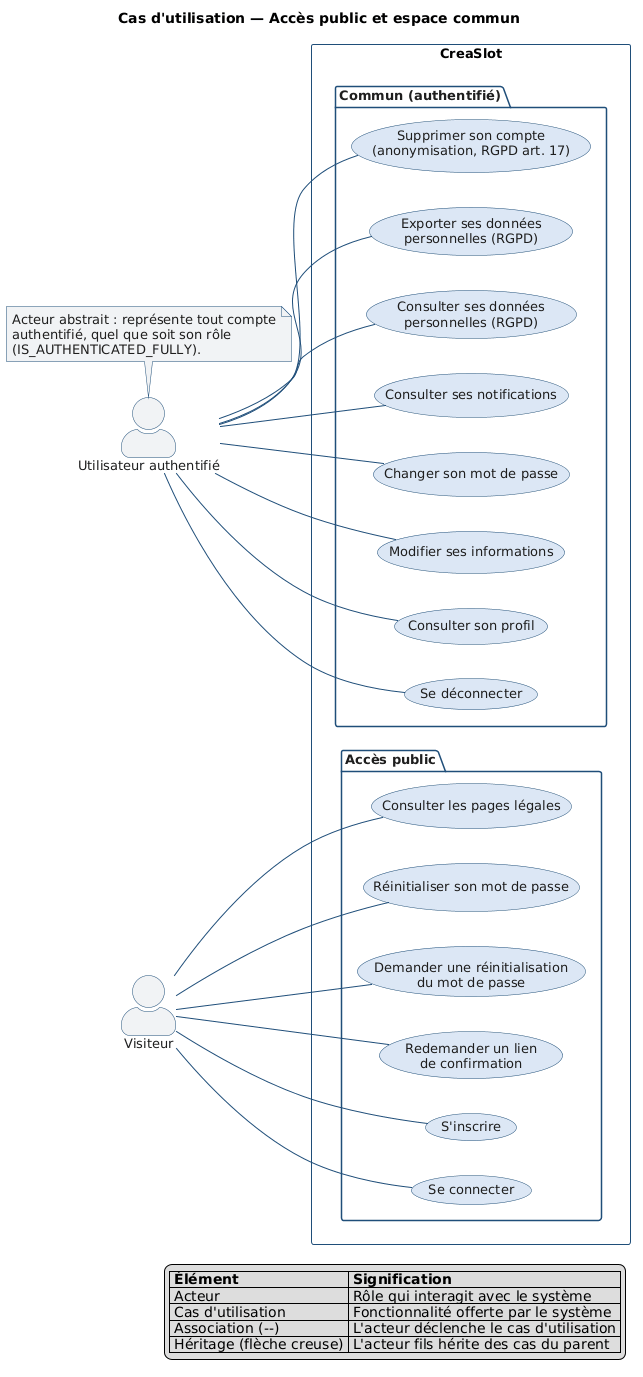

The diagram above was rendered by PlantUML. Its source (embedded in the PNG):
@startuml cas-utilisation-1-commun
' =====================================================================
' CreaSlot — Cas d'utilisation 1/4 : acces public et espace commun
'
' Fidele au code : chaque cas d'usage correspond a une route reellement
' declaree dans src/Controller/ et protegee par access_control
' (PUBLIC_ACCESS) ou par #[IsGranted('IS_AUTHENTICATED_FULLY')].
'
' Sources : SecurityController, ResetPasswordController, LegalController,
'           MonProfilController, NotificationListeController, ExportController.
' =====================================================================

left to right direction
skinparam shadowing false
skinparam actorStyle awesome
skinparam defaultFontName Helvetica
skinparam defaultFontSize 13
skinparam usecase {
  BorderColor #1F4E79
  BackgroundColor #DCE7F5
  FontColor #1E1E1E
}
skinparam actor {
  BorderColor #1F4E79
  FontColor #1E1E1E
}
skinparam participant {
  BorderColor #1F4E79
  BackgroundColor #DCE7F5
  FontColor #1E1E1E
}
skinparam sequence {
  ArrowColor #1F4E79
  LifeLineBorderColor #1F4E79
  GroupBorderColor #1F4E79
}
skinparam package {
  BorderColor #1F4E79
  FontColor #1E1E1E
}
skinparam note {
  BorderColor #1F4E79
  BackgroundColor #F1F3F5
  FontColor #1E1E1E
}

title Cas d'utilisation — Accès public et espace commun

actor "Visiteur" as VISITEUR
actor "Utilisateur authentifié" as UTILISATEUR

rectangle CreaSlot {

    package "Accès public" {
        usecase "Se connecter"                              as UC_CONNEXION
        usecase "S'inscrire"                                as UC_INSCRIPTION
        usecase "Redemander un lien\nde confirmation"        as UC_CONFIRM_RENVOI
        usecase "Demander une réinitialisation\ndu mot de passe" as UC_MDP_DEMANDE
        usecase "Réinitialiser son mot de passe"            as UC_MDP_RESET
        usecase "Consulter les pages légales"               as UC_LEGAL
    }

    package "Commun (authentifié)" {
        usecase "Se déconnecter"                            as UC_DECONNEXION
        usecase "Consulter son profil"                      as UC_PROFIL
        usecase "Modifier ses informations"                 as UC_PROFIL_INFOS
        usecase "Changer son mot de passe"                  as UC_PROFIL_MDP
        usecase "Consulter ses notifications"               as UC_NOTIFICATIONS
        usecase "Consulter ses données\npersonnelles (RGPD)" as UC_DONNEES
        usecase "Exporter ses données\npersonnelles (RGPD)"  as UC_DONNEES_EXPORT
        usecase "Supprimer son compte\n(anonymisation, RGPD art. 17)" as UC_SUPPRESSION
    }
}

' Associations — Visiteur (routes PUBLIC_ACCESS)
VISITEUR -- UC_CONNEXION
VISITEUR -- UC_INSCRIPTION
VISITEUR -- UC_CONFIRM_RENVOI
VISITEUR -- UC_MDP_DEMANDE
VISITEUR -- UC_MDP_RESET
VISITEUR -- UC_LEGAL

' Associations — Utilisateur authentifié (IS_AUTHENTICATED_FULLY)
UTILISATEUR -- UC_DECONNEXION
UTILISATEUR -- UC_PROFIL
UTILISATEUR -- UC_PROFIL_INFOS
UTILISATEUR -- UC_PROFIL_MDP
UTILISATEUR -- UC_NOTIFICATIONS
UTILISATEUR -- UC_DONNEES
UTILISATEUR -- UC_DONNEES_EXPORT
UTILISATEUR -- UC_SUPPRESSION

' La réinitialisation du mot de passe envoie un E-MAIL
' (ResetPasswordController -> NotificationService::envoyer via Mailer),
' PAS une notification in-app : aucune relation <<include>> vers un cas
' "notification". Les notifications in-app ne concernent que le cycle
' réservation/créneau (cf. TypeNotification : 5 types seulement).

note top of UTILISATEUR
  Acteur abstrait : représente tout compte
  authentifié, quel que soit son rôle
  (IS_AUTHENTICATED_FULLY).
end note

legend right
  | **Élément** | **Signification** |
  | Acteur | Rôle qui interagit avec le système |
  | Cas d'utilisation | Fonctionnalité offerte par le système |
  | Association (--) | L'acteur déclenche le cas d'utilisation |
  | Héritage (flèche creuse) | L'acteur fils hérite des cas du parent |
endlegend

@enduml